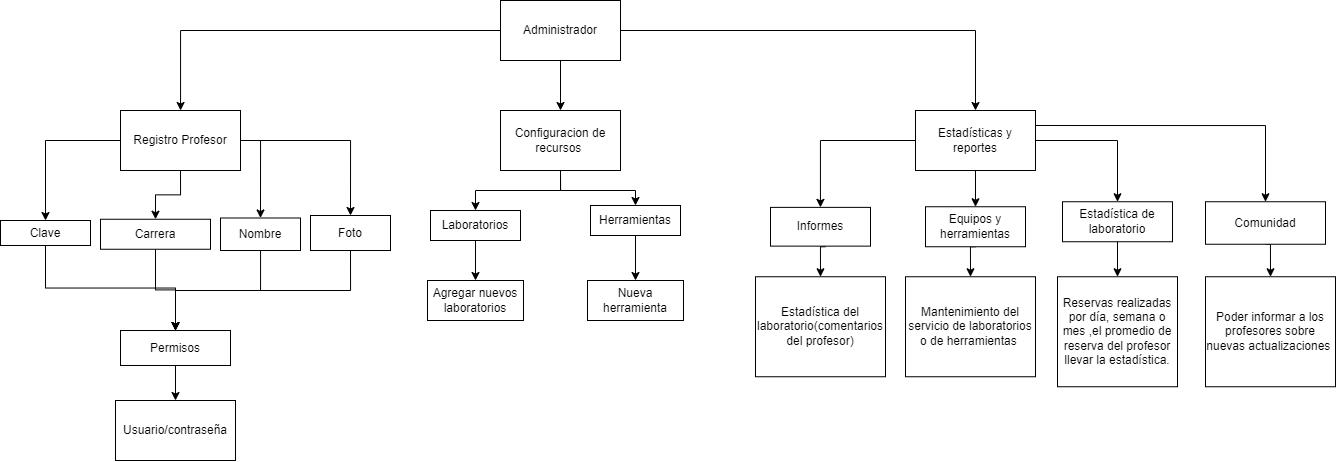

The diagram above was exported from draw.io. Its source (the exported page's mxGraphModel, read from the mxfile embedded in the PNG):
<mxGraphModel dx="2003" dy="674" grid="1" gridSize="10" guides="1" tooltips="1" connect="1" arrows="1" fold="1" page="1" pageScale="1" pageWidth="827" pageHeight="1169" math="0" shadow="0">
  <root>
    <mxCell id="0" />
    <mxCell id="1" parent="0" />
    <mxCell id="6XbIAMhUY3BUuMrp8Z0C-19" style="edgeStyle=orthogonalEdgeStyle;rounded=0;orthogonalLoop=1;jettySize=auto;html=1;exitX=0.5;exitY=1;exitDx=0;exitDy=0;" edge="1" parent="1" source="6XbIAMhUY3BUuMrp8Z0C-1" target="6XbIAMhUY3BUuMrp8Z0C-6">
      <mxGeometry relative="1" as="geometry" />
    </mxCell>
    <mxCell id="6XbIAMhUY3BUuMrp8Z0C-21" style="edgeStyle=orthogonalEdgeStyle;rounded=0;orthogonalLoop=1;jettySize=auto;html=1;exitX=0;exitY=0.5;exitDx=0;exitDy=0;" edge="1" parent="1" source="6XbIAMhUY3BUuMrp8Z0C-1" target="6XbIAMhUY3BUuMrp8Z0C-2">
      <mxGeometry relative="1" as="geometry" />
    </mxCell>
    <mxCell id="6XbIAMhUY3BUuMrp8Z0C-35" style="edgeStyle=orthogonalEdgeStyle;rounded=0;orthogonalLoop=1;jettySize=auto;html=1;exitX=1;exitY=0.5;exitDx=0;exitDy=0;" edge="1" parent="1" source="6XbIAMhUY3BUuMrp8Z0C-1" target="6XbIAMhUY3BUuMrp8Z0C-12">
      <mxGeometry relative="1" as="geometry" />
    </mxCell>
    <mxCell id="6XbIAMhUY3BUuMrp8Z0C-1" value="Administrador" style="rounded=0;whiteSpace=wrap;html=1;" vertex="1" parent="1">
      <mxGeometry x="330" width="120" height="60" as="geometry" />
    </mxCell>
    <mxCell id="6XbIAMhUY3BUuMrp8Z0C-22" style="edgeStyle=orthogonalEdgeStyle;rounded=0;orthogonalLoop=1;jettySize=auto;html=1;exitX=0.5;exitY=1;exitDx=0;exitDy=0;" edge="1" parent="1" source="6XbIAMhUY3BUuMrp8Z0C-2" target="6XbIAMhUY3BUuMrp8Z0C-3">
      <mxGeometry relative="1" as="geometry" />
    </mxCell>
    <mxCell id="6XbIAMhUY3BUuMrp8Z0C-24" style="edgeStyle=orthogonalEdgeStyle;rounded=0;orthogonalLoop=1;jettySize=auto;html=1;exitX=0;exitY=0.5;exitDx=0;exitDy=0;" edge="1" parent="1" source="6XbIAMhUY3BUuMrp8Z0C-2" target="6XbIAMhUY3BUuMrp8Z0C-4">
      <mxGeometry relative="1" as="geometry" />
    </mxCell>
    <mxCell id="6XbIAMhUY3BUuMrp8Z0C-29" style="edgeStyle=orthogonalEdgeStyle;rounded=0;orthogonalLoop=1;jettySize=auto;html=1;exitX=1;exitY=0.5;exitDx=0;exitDy=0;entryX=0.5;entryY=0;entryDx=0;entryDy=0;" edge="1" parent="1" source="6XbIAMhUY3BUuMrp8Z0C-2" target="6XbIAMhUY3BUuMrp8Z0C-5">
      <mxGeometry relative="1" as="geometry" />
    </mxCell>
    <mxCell id="6XbIAMhUY3BUuMrp8Z0C-32" style="edgeStyle=orthogonalEdgeStyle;rounded=0;orthogonalLoop=1;jettySize=auto;html=1;exitX=1;exitY=0.5;exitDx=0;exitDy=0;entryX=0.5;entryY=0;entryDx=0;entryDy=0;" edge="1" parent="1" source="6XbIAMhUY3BUuMrp8Z0C-2" target="6XbIAMhUY3BUuMrp8Z0C-31">
      <mxGeometry relative="1" as="geometry" />
    </mxCell>
    <mxCell id="6XbIAMhUY3BUuMrp8Z0C-2" value="Registro Profesor" style="rounded=0;whiteSpace=wrap;html=1;" vertex="1" parent="1">
      <mxGeometry x="-50" y="110" width="120" height="60" as="geometry" />
    </mxCell>
    <mxCell id="6XbIAMhUY3BUuMrp8Z0C-45" style="edgeStyle=orthogonalEdgeStyle;rounded=0;orthogonalLoop=1;jettySize=auto;html=1;exitX=0.5;exitY=1;exitDx=0;exitDy=0;" edge="1" parent="1" source="6XbIAMhUY3BUuMrp8Z0C-3" target="6XbIAMhUY3BUuMrp8Z0C-41">
      <mxGeometry relative="1" as="geometry" />
    </mxCell>
    <mxCell id="6XbIAMhUY3BUuMrp8Z0C-3" value="Carrera" style="rounded=0;whiteSpace=wrap;html=1;" vertex="1" parent="1">
      <mxGeometry x="-70" y="218.75" width="110" height="30" as="geometry" />
    </mxCell>
    <mxCell id="6XbIAMhUY3BUuMrp8Z0C-49" style="edgeStyle=orthogonalEdgeStyle;rounded=0;orthogonalLoop=1;jettySize=auto;html=1;exitX=0.5;exitY=1;exitDx=0;exitDy=0;entryX=0.5;entryY=0;entryDx=0;entryDy=0;" edge="1" parent="1" source="6XbIAMhUY3BUuMrp8Z0C-4" target="6XbIAMhUY3BUuMrp8Z0C-41">
      <mxGeometry relative="1" as="geometry">
        <mxPoint y="330" as="targetPoint" />
      </mxGeometry>
    </mxCell>
    <mxCell id="6XbIAMhUY3BUuMrp8Z0C-4" value="Clave" style="rounded=0;whiteSpace=wrap;html=1;" vertex="1" parent="1">
      <mxGeometry x="-170" y="220" width="90" height="25" as="geometry" />
    </mxCell>
    <mxCell id="6XbIAMhUY3BUuMrp8Z0C-47" style="edgeStyle=orthogonalEdgeStyle;rounded=0;orthogonalLoop=1;jettySize=auto;html=1;entryX=0.5;entryY=0;entryDx=0;entryDy=0;" edge="1" parent="1" source="6XbIAMhUY3BUuMrp8Z0C-5" target="6XbIAMhUY3BUuMrp8Z0C-41">
      <mxGeometry relative="1" as="geometry" />
    </mxCell>
    <mxCell id="6XbIAMhUY3BUuMrp8Z0C-5" value="Nombre" style="rounded=0;whiteSpace=wrap;html=1;" vertex="1" parent="1">
      <mxGeometry x="50" y="217.5" width="80" height="32.5" as="geometry" />
    </mxCell>
    <mxCell id="6XbIAMhUY3BUuMrp8Z0C-20" style="edgeStyle=orthogonalEdgeStyle;rounded=0;orthogonalLoop=1;jettySize=auto;html=1;exitX=0.5;exitY=1;exitDx=0;exitDy=0;entryX=0.5;entryY=0;entryDx=0;entryDy=0;" edge="1" parent="1" source="6XbIAMhUY3BUuMrp8Z0C-6" target="6XbIAMhUY3BUuMrp8Z0C-7">
      <mxGeometry relative="1" as="geometry" />
    </mxCell>
    <mxCell id="6XbIAMhUY3BUuMrp8Z0C-34" style="edgeStyle=orthogonalEdgeStyle;rounded=0;orthogonalLoop=1;jettySize=auto;html=1;exitX=0.5;exitY=1;exitDx=0;exitDy=0;" edge="1" parent="1" source="6XbIAMhUY3BUuMrp8Z0C-6" target="6XbIAMhUY3BUuMrp8Z0C-11">
      <mxGeometry relative="1" as="geometry" />
    </mxCell>
    <mxCell id="6XbIAMhUY3BUuMrp8Z0C-6" value="Configuracion de recursos&amp;nbsp;" style="rounded=0;whiteSpace=wrap;html=1;" vertex="1" parent="1">
      <mxGeometry x="330" y="110" width="120" height="60" as="geometry" />
    </mxCell>
    <mxCell id="6XbIAMhUY3BUuMrp8Z0C-51" style="edgeStyle=orthogonalEdgeStyle;rounded=0;orthogonalLoop=1;jettySize=auto;html=1;exitX=0.5;exitY=1;exitDx=0;exitDy=0;" edge="1" parent="1" source="6XbIAMhUY3BUuMrp8Z0C-7" target="6XbIAMhUY3BUuMrp8Z0C-50">
      <mxGeometry relative="1" as="geometry" />
    </mxCell>
    <mxCell id="6XbIAMhUY3BUuMrp8Z0C-7" value="Laboratorios" style="rounded=0;whiteSpace=wrap;html=1;" vertex="1" parent="1">
      <mxGeometry x="260" y="210" width="90" height="30" as="geometry" />
    </mxCell>
    <mxCell id="6XbIAMhUY3BUuMrp8Z0C-63" style="edgeStyle=orthogonalEdgeStyle;rounded=0;orthogonalLoop=1;jettySize=auto;html=1;exitX=0.5;exitY=1;exitDx=0;exitDy=0;entryX=0.5;entryY=0;entryDx=0;entryDy=0;" edge="1" parent="1" source="6XbIAMhUY3BUuMrp8Z0C-8" target="6XbIAMhUY3BUuMrp8Z0C-61">
      <mxGeometry relative="1" as="geometry" />
    </mxCell>
    <mxCell id="6XbIAMhUY3BUuMrp8Z0C-8" value="Equipos y herramientas" style="rounded=0;whiteSpace=wrap;html=1;" vertex="1" parent="1">
      <mxGeometry x="755" y="206.25" width="100" height="40" as="geometry" />
    </mxCell>
    <mxCell id="6XbIAMhUY3BUuMrp8Z0C-54" style="edgeStyle=orthogonalEdgeStyle;rounded=0;orthogonalLoop=1;jettySize=auto;html=1;exitX=0.5;exitY=1;exitDx=0;exitDy=0;" edge="1" parent="1" source="6XbIAMhUY3BUuMrp8Z0C-11" target="6XbIAMhUY3BUuMrp8Z0C-52">
      <mxGeometry relative="1" as="geometry" />
    </mxCell>
    <mxCell id="6XbIAMhUY3BUuMrp8Z0C-11" value="Herramientas" style="rounded=0;whiteSpace=wrap;html=1;" vertex="1" parent="1">
      <mxGeometry x="420" y="205" width="90" height="30" as="geometry" />
    </mxCell>
    <mxCell id="6XbIAMhUY3BUuMrp8Z0C-37" style="edgeStyle=orthogonalEdgeStyle;rounded=0;orthogonalLoop=1;jettySize=auto;html=1;exitX=0;exitY=0.5;exitDx=0;exitDy=0;" edge="1" parent="1" source="6XbIAMhUY3BUuMrp8Z0C-12" target="6XbIAMhUY3BUuMrp8Z0C-14">
      <mxGeometry relative="1" as="geometry" />
    </mxCell>
    <mxCell id="6XbIAMhUY3BUuMrp8Z0C-38" style="edgeStyle=orthogonalEdgeStyle;rounded=0;orthogonalLoop=1;jettySize=auto;html=1;exitX=0.5;exitY=1;exitDx=0;exitDy=0;" edge="1" parent="1" source="6XbIAMhUY3BUuMrp8Z0C-12" target="6XbIAMhUY3BUuMrp8Z0C-8">
      <mxGeometry relative="1" as="geometry" />
    </mxCell>
    <mxCell id="6XbIAMhUY3BUuMrp8Z0C-39" style="edgeStyle=orthogonalEdgeStyle;rounded=0;orthogonalLoop=1;jettySize=auto;html=1;exitX=1;exitY=0.5;exitDx=0;exitDy=0;" edge="1" parent="1" source="6XbIAMhUY3BUuMrp8Z0C-12" target="6XbIAMhUY3BUuMrp8Z0C-15">
      <mxGeometry relative="1" as="geometry" />
    </mxCell>
    <mxCell id="6XbIAMhUY3BUuMrp8Z0C-40" style="edgeStyle=orthogonalEdgeStyle;rounded=0;orthogonalLoop=1;jettySize=auto;html=1;exitX=1;exitY=0.25;exitDx=0;exitDy=0;" edge="1" parent="1" source="6XbIAMhUY3BUuMrp8Z0C-12" target="6XbIAMhUY3BUuMrp8Z0C-17">
      <mxGeometry relative="1" as="geometry" />
    </mxCell>
    <mxCell id="6XbIAMhUY3BUuMrp8Z0C-12" value="Estadísticas y reportes" style="rounded=0;whiteSpace=wrap;html=1;" vertex="1" parent="1">
      <mxGeometry x="745" y="110" width="120" height="60" as="geometry" />
    </mxCell>
    <mxCell id="6XbIAMhUY3BUuMrp8Z0C-60" style="edgeStyle=orthogonalEdgeStyle;rounded=0;orthogonalLoop=1;jettySize=auto;html=1;exitX=0.5;exitY=1;exitDx=0;exitDy=0;entryX=0.5;entryY=0;entryDx=0;entryDy=0;" edge="1" parent="1">
      <mxGeometry relative="1" as="geometry">
        <mxPoint x="655" y="246.25" as="sourcePoint" />
        <mxPoint x="650" y="276.25" as="targetPoint" />
      </mxGeometry>
    </mxCell>
    <mxCell id="6XbIAMhUY3BUuMrp8Z0C-14" value="Informes" style="rounded=0;whiteSpace=wrap;html=1;" vertex="1" parent="1">
      <mxGeometry x="600" y="206.88" width="100" height="38.75" as="geometry" />
    </mxCell>
    <mxCell id="6XbIAMhUY3BUuMrp8Z0C-65" style="edgeStyle=orthogonalEdgeStyle;rounded=0;orthogonalLoop=1;jettySize=auto;html=1;exitX=0.5;exitY=1;exitDx=0;exitDy=0;entryX=0.5;entryY=0;entryDx=0;entryDy=0;" edge="1" parent="1" source="6XbIAMhUY3BUuMrp8Z0C-15" target="6XbIAMhUY3BUuMrp8Z0C-64">
      <mxGeometry relative="1" as="geometry" />
    </mxCell>
    <mxCell id="6XbIAMhUY3BUuMrp8Z0C-15" value="Estadística de laboratorio" style="rounded=0;whiteSpace=wrap;html=1;" vertex="1" parent="1">
      <mxGeometry x="892" y="201.25" width="110" height="40" as="geometry" />
    </mxCell>
    <mxCell id="6XbIAMhUY3BUuMrp8Z0C-67" style="edgeStyle=orthogonalEdgeStyle;rounded=0;orthogonalLoop=1;jettySize=auto;html=1;exitX=0.5;exitY=1;exitDx=0;exitDy=0;entryX=0.5;entryY=0;entryDx=0;entryDy=0;" edge="1" parent="1" source="6XbIAMhUY3BUuMrp8Z0C-17" target="6XbIAMhUY3BUuMrp8Z0C-66">
      <mxGeometry relative="1" as="geometry" />
    </mxCell>
    <mxCell id="6XbIAMhUY3BUuMrp8Z0C-17" value="Comunidad" style="whiteSpace=wrap;html=1;rounded=0;" vertex="1" parent="1">
      <mxGeometry x="1035" y="201.25" width="120" height="42.5" as="geometry" />
    </mxCell>
    <mxCell id="6XbIAMhUY3BUuMrp8Z0C-48" style="edgeStyle=orthogonalEdgeStyle;rounded=0;orthogonalLoop=1;jettySize=auto;html=1;exitX=0.5;exitY=1;exitDx=0;exitDy=0;entryX=0.5;entryY=0;entryDx=0;entryDy=0;" edge="1" parent="1" source="6XbIAMhUY3BUuMrp8Z0C-31" target="6XbIAMhUY3BUuMrp8Z0C-41">
      <mxGeometry relative="1" as="geometry" />
    </mxCell>
    <mxCell id="6XbIAMhUY3BUuMrp8Z0C-31" value="Foto" style="rounded=0;whiteSpace=wrap;html=1;" vertex="1" parent="1">
      <mxGeometry x="140" y="215" width="80" height="35" as="geometry" />
    </mxCell>
    <mxCell id="0NKkOp7W-LznqyGgvG_C-2" style="edgeStyle=orthogonalEdgeStyle;rounded=0;orthogonalLoop=1;jettySize=auto;html=1;exitX=0.5;exitY=1;exitDx=0;exitDy=0;entryX=0.5;entryY=0;entryDx=0;entryDy=0;" edge="1" parent="1" source="6XbIAMhUY3BUuMrp8Z0C-41" target="0NKkOp7W-LznqyGgvG_C-1">
      <mxGeometry relative="1" as="geometry" />
    </mxCell>
    <mxCell id="6XbIAMhUY3BUuMrp8Z0C-41" value="Permisos" style="rounded=0;whiteSpace=wrap;html=1;" vertex="1" parent="1">
      <mxGeometry x="-50" y="330" width="110" height="35" as="geometry" />
    </mxCell>
    <mxCell id="6XbIAMhUY3BUuMrp8Z0C-50" value="Agregar nuevos laboratorios" style="rounded=0;whiteSpace=wrap;html=1;" vertex="1" parent="1">
      <mxGeometry x="257" y="280" width="96" height="40" as="geometry" />
    </mxCell>
    <mxCell id="6XbIAMhUY3BUuMrp8Z0C-52" value="Nueva herramienta" style="rounded=0;whiteSpace=wrap;html=1;" vertex="1" parent="1">
      <mxGeometry x="417" y="280" width="96" height="40" as="geometry" />
    </mxCell>
    <mxCell id="6XbIAMhUY3BUuMrp8Z0C-56" value="Estadística del laboratorio(comentarios del profesor)" style="rounded=0;whiteSpace=wrap;html=1;" vertex="1" parent="1">
      <mxGeometry x="585" y="276.25" width="130" height="100" as="geometry" />
    </mxCell>
    <mxCell id="6XbIAMhUY3BUuMrp8Z0C-61" value="Mantenimiento del servicio de laboratorios o de herramientas&amp;nbsp;" style="rounded=0;whiteSpace=wrap;html=1;" vertex="1" parent="1">
      <mxGeometry x="735" y="276.25" width="130" height="100" as="geometry" />
    </mxCell>
    <mxCell id="6XbIAMhUY3BUuMrp8Z0C-64" value="Reservas realizadas por día, semana o mes ,el promedio de reserva del profesor llevar la estadística." style="rounded=0;whiteSpace=wrap;html=1;" vertex="1" parent="1">
      <mxGeometry x="887" y="276.25" width="120" height="110" as="geometry" />
    </mxCell>
    <mxCell id="6XbIAMhUY3BUuMrp8Z0C-66" value="Poder informar a los profesores sobre nuevas actualizaciones&amp;nbsp;" style="rounded=0;whiteSpace=wrap;html=1;" vertex="1" parent="1">
      <mxGeometry x="1035" y="276.25" width="130" height="110" as="geometry" />
    </mxCell>
    <mxCell id="0NKkOp7W-LznqyGgvG_C-1" value="Usuario/contraseña" style="rounded=0;whiteSpace=wrap;html=1;" vertex="1" parent="1">
      <mxGeometry x="-55" y="400" width="120" height="60" as="geometry" />
    </mxCell>
  </root>
</mxGraphModel>